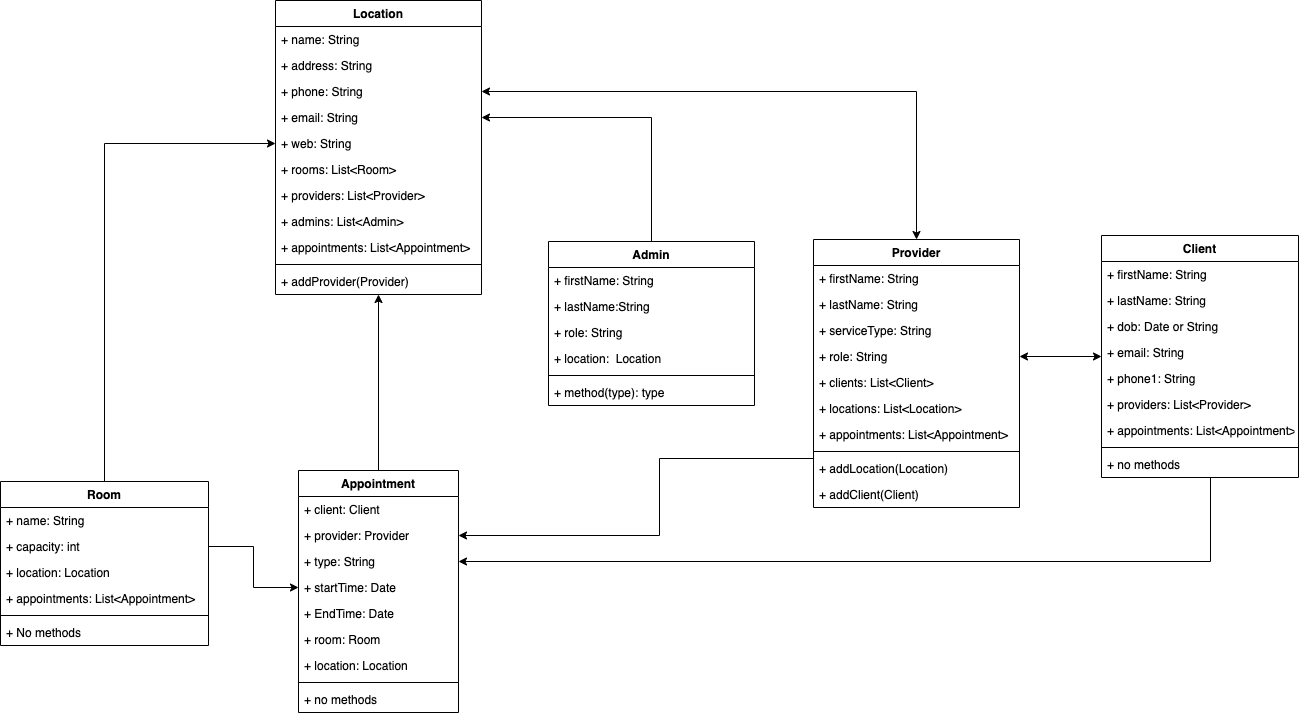

The diagram above was exported from draw.io. Its source (the exported page's mxGraphModel, read from the mxfile embedded in the PNG):
<mxGraphModel dx="2226" dy="1550" grid="0" gridSize="10" guides="1" tooltips="1" connect="1" arrows="1" fold="1" page="0" pageScale="1" pageWidth="827" pageHeight="1169" background="#ffffff" math="0" shadow="0">
  <root>
    <mxCell id="WIyWlLk6GJQsqaUBKTNV-0" />
    <mxCell id="WIyWlLk6GJQsqaUBKTNV-1" parent="WIyWlLk6GJQsqaUBKTNV-0" />
    <mxCell id="lSyYKczQfvd08rnNKxfl-22" style="edgeStyle=orthogonalEdgeStyle;rounded=0;orthogonalLoop=1;jettySize=auto;html=1;entryX=1;entryY=0.5;entryDx=0;entryDy=0;startArrow=classic;startFill=1;startSize=6;" edge="1" parent="WIyWlLk6GJQsqaUBKTNV-1" source="ranvx-ftQULTVSPU04ak-0" target="DTFmj2FMbPxQNLOGYcHx-11">
      <mxGeometry relative="1" as="geometry" />
    </mxCell>
    <mxCell id="ranvx-ftQULTVSPU04ak-0" value="Client" style="swimlane;fontStyle=1;align=center;verticalAlign=top;childLayout=stackLayout;horizontal=1;startSize=26;horizontalStack=0;resizeParent=1;resizeParentMax=0;resizeLast=0;collapsible=1;marginBottom=0;" parent="WIyWlLk6GJQsqaUBKTNV-1" vertex="1">
      <mxGeometry x="491" y="-431" width="197" height="242" as="geometry" />
    </mxCell>
    <mxCell id="lSyYKczQfvd08rnNKxfl-4" value="+ firstName: String" style="text;strokeColor=none;fillColor=none;align=left;verticalAlign=top;spacingLeft=4;spacingRight=4;overflow=hidden;rotatable=0;points=[[0,0.5],[1,0.5]];portConstraint=eastwest;" vertex="1" parent="ranvx-ftQULTVSPU04ak-0">
      <mxGeometry y="26" width="197" height="26" as="geometry" />
    </mxCell>
    <mxCell id="lSyYKczQfvd08rnNKxfl-5" value="+ lastName: String" style="text;strokeColor=none;fillColor=none;align=left;verticalAlign=top;spacingLeft=4;spacingRight=4;overflow=hidden;rotatable=0;points=[[0,0.5],[1,0.5]];portConstraint=eastwest;" vertex="1" parent="ranvx-ftQULTVSPU04ak-0">
      <mxGeometry y="52" width="197" height="26" as="geometry" />
    </mxCell>
    <mxCell id="ranvx-ftQULTVSPU04ak-5" value="+ dob: Date or String" style="text;strokeColor=none;fillColor=none;align=left;verticalAlign=top;spacingLeft=4;spacingRight=4;overflow=hidden;rotatable=0;points=[[0,0.5],[1,0.5]];portConstraint=eastwest;" parent="ranvx-ftQULTVSPU04ak-0" vertex="1">
      <mxGeometry y="78" width="197" height="26" as="geometry" />
    </mxCell>
    <mxCell id="ranvx-ftQULTVSPU04ak-6" value="+ email: String " style="text;strokeColor=none;fillColor=none;align=left;verticalAlign=top;spacingLeft=4;spacingRight=4;overflow=hidden;rotatable=0;points=[[0,0.5],[1,0.5]];portConstraint=eastwest;" parent="ranvx-ftQULTVSPU04ak-0" vertex="1">
      <mxGeometry y="104" width="197" height="26" as="geometry" />
    </mxCell>
    <mxCell id="ranvx-ftQULTVSPU04ak-7" value="+ phone1: String" style="text;strokeColor=none;fillColor=none;align=left;verticalAlign=top;spacingLeft=4;spacingRight=4;overflow=hidden;rotatable=0;points=[[0,0.5],[1,0.5]];portConstraint=eastwest;" parent="ranvx-ftQULTVSPU04ak-0" vertex="1">
      <mxGeometry y="130" width="197" height="26" as="geometry" />
    </mxCell>
    <mxCell id="DTFmj2FMbPxQNLOGYcHx-44" value="+ providers: List&lt;Provider&gt;" style="text;strokeColor=none;fillColor=none;align=left;verticalAlign=top;spacingLeft=4;spacingRight=4;overflow=hidden;rotatable=0;points=[[0,0.5],[1,0.5]];portConstraint=eastwest;" parent="ranvx-ftQULTVSPU04ak-0" vertex="1">
      <mxGeometry y="156" width="197" height="26" as="geometry" />
    </mxCell>
    <mxCell id="ranvx-ftQULTVSPU04ak-8" value="+ appointments: List&lt;Appointment&gt;" style="text;strokeColor=none;fillColor=none;align=left;verticalAlign=top;spacingLeft=4;spacingRight=4;overflow=hidden;rotatable=0;points=[[0,0.5],[1,0.5]];portConstraint=eastwest;" parent="ranvx-ftQULTVSPU04ak-0" vertex="1">
      <mxGeometry y="182" width="197" height="26" as="geometry" />
    </mxCell>
    <mxCell id="ranvx-ftQULTVSPU04ak-2" value="" style="line;strokeWidth=1;fillColor=none;align=left;verticalAlign=middle;spacingTop=-1;spacingLeft=3;spacingRight=3;rotatable=0;labelPosition=right;points=[];portConstraint=eastwest;" parent="ranvx-ftQULTVSPU04ak-0" vertex="1">
      <mxGeometry y="208" width="197" height="8" as="geometry" />
    </mxCell>
    <mxCell id="ranvx-ftQULTVSPU04ak-3" value="+ no methods" style="text;strokeColor=none;fillColor=none;align=left;verticalAlign=top;spacingLeft=4;spacingRight=4;overflow=hidden;rotatable=0;points=[[0,0.5],[1,0.5]];portConstraint=eastwest;" parent="ranvx-ftQULTVSPU04ak-0" vertex="1">
      <mxGeometry y="216" width="197" height="26" as="geometry" />
    </mxCell>
    <mxCell id="lSyYKczQfvd08rnNKxfl-27" style="edgeStyle=orthogonalEdgeStyle;rounded=0;orthogonalLoop=1;jettySize=auto;html=1;entryX=0.5;entryY=1;entryDx=0;entryDy=0;startArrow=none;startFill=0;endArrow=classic;endFill=1;startSize=6;" edge="1" parent="WIyWlLk6GJQsqaUBKTNV-1" source="ranvx-ftQULTVSPU04ak-10" target="DTFmj2FMbPxQNLOGYcHx-14">
      <mxGeometry relative="1" as="geometry" />
    </mxCell>
    <mxCell id="ranvx-ftQULTVSPU04ak-10" value="Appointment" style="swimlane;fontStyle=1;align=center;verticalAlign=top;childLayout=stackLayout;horizontal=1;startSize=26;horizontalStack=0;resizeParent=1;resizeParentMax=0;resizeLast=0;collapsible=1;marginBottom=0;" parent="WIyWlLk6GJQsqaUBKTNV-1" vertex="1">
      <mxGeometry x="-312" y="-196" width="160" height="242" as="geometry" />
    </mxCell>
    <mxCell id="ranvx-ftQULTVSPU04ak-11" value="+ client: Client" style="text;strokeColor=none;fillColor=none;align=left;verticalAlign=top;spacingLeft=4;spacingRight=4;overflow=hidden;rotatable=0;points=[[0,0.5],[1,0.5]];portConstraint=eastwest;" parent="ranvx-ftQULTVSPU04ak-10" vertex="1">
      <mxGeometry y="26" width="160" height="26" as="geometry" />
    </mxCell>
    <mxCell id="DTFmj2FMbPxQNLOGYcHx-35" value="+ provider: Provider" style="text;strokeColor=none;fillColor=none;align=left;verticalAlign=top;spacingLeft=4;spacingRight=4;overflow=hidden;rotatable=0;points=[[0,0.5],[1,0.5]];portConstraint=eastwest;" parent="ranvx-ftQULTVSPU04ak-10" vertex="1">
      <mxGeometry y="52" width="160" height="26" as="geometry" />
    </mxCell>
    <mxCell id="ranvx-ftQULTVSPU04ak-14" value="+ type: String" style="text;strokeColor=none;fillColor=none;align=left;verticalAlign=top;spacingLeft=4;spacingRight=4;overflow=hidden;rotatable=0;points=[[0,0.5],[1,0.5]];portConstraint=eastwest;" parent="ranvx-ftQULTVSPU04ak-10" vertex="1">
      <mxGeometry y="78" width="160" height="26" as="geometry" />
    </mxCell>
    <mxCell id="ranvx-ftQULTVSPU04ak-15" value="+ startTime: Date" style="text;strokeColor=none;fillColor=none;align=left;verticalAlign=top;spacingLeft=4;spacingRight=4;overflow=hidden;rotatable=0;points=[[0,0.5],[1,0.5]];portConstraint=eastwest;" parent="ranvx-ftQULTVSPU04ak-10" vertex="1">
      <mxGeometry y="104" width="160" height="26" as="geometry" />
    </mxCell>
    <mxCell id="ranvx-ftQULTVSPU04ak-16" value="+ EndTime: Date" style="text;strokeColor=none;fillColor=none;align=left;verticalAlign=top;spacingLeft=4;spacingRight=4;overflow=hidden;rotatable=0;points=[[0,0.5],[1,0.5]];portConstraint=eastwest;" parent="ranvx-ftQULTVSPU04ak-10" vertex="1">
      <mxGeometry y="130" width="160" height="26" as="geometry" />
    </mxCell>
    <mxCell id="DTFmj2FMbPxQNLOGYcHx-34" value="+ room: Room" style="text;strokeColor=none;fillColor=none;align=left;verticalAlign=top;spacingLeft=4;spacingRight=4;overflow=hidden;rotatable=0;points=[[0,0.5],[1,0.5]];portConstraint=eastwest;" parent="ranvx-ftQULTVSPU04ak-10" vertex="1">
      <mxGeometry y="156" width="160" height="26" as="geometry" />
    </mxCell>
    <mxCell id="lSyYKczQfvd08rnNKxfl-25" value="+ location: Location" style="text;strokeColor=none;fillColor=none;align=left;verticalAlign=top;spacingLeft=4;spacingRight=4;overflow=hidden;rotatable=0;points=[[0,0.5],[1,0.5]];portConstraint=eastwest;" vertex="1" parent="ranvx-ftQULTVSPU04ak-10">
      <mxGeometry y="182" width="160" height="26" as="geometry" />
    </mxCell>
    <mxCell id="ranvx-ftQULTVSPU04ak-12" value="" style="line;strokeWidth=1;fillColor=none;align=left;verticalAlign=middle;spacingTop=-1;spacingLeft=3;spacingRight=3;rotatable=0;labelPosition=right;points=[];portConstraint=eastwest;" parent="ranvx-ftQULTVSPU04ak-10" vertex="1">
      <mxGeometry y="208" width="160" height="8" as="geometry" />
    </mxCell>
    <mxCell id="ranvx-ftQULTVSPU04ak-13" value="+ no methods" style="text;strokeColor=none;fillColor=none;align=left;verticalAlign=top;spacingLeft=4;spacingRight=4;overflow=hidden;rotatable=0;points=[[0,0.5],[1,0.5]];portConstraint=eastwest;" parent="ranvx-ftQULTVSPU04ak-10" vertex="1">
      <mxGeometry y="216" width="160" height="26" as="geometry" />
    </mxCell>
    <mxCell id="lSyYKczQfvd08rnNKxfl-16" style="edgeStyle=orthogonalEdgeStyle;rounded=0;orthogonalLoop=1;jettySize=auto;html=1;entryX=1;entryY=0.5;entryDx=0;entryDy=0;startArrow=classic;startFill=1;startSize=6;" edge="1" parent="WIyWlLk6GJQsqaUBKTNV-1" source="DTFmj2FMbPxQNLOGYcHx-4" target="DTFmj2FMbPxQNLOGYcHx-19">
      <mxGeometry relative="1" as="geometry" />
    </mxCell>
    <mxCell id="DTFmj2FMbPxQNLOGYcHx-4" value="Provider" style="swimlane;fontStyle=1;align=center;verticalAlign=top;childLayout=stackLayout;horizontal=1;startSize=26;horizontalStack=0;resizeParent=1;resizeParentMax=0;resizeLast=0;collapsible=1;marginBottom=0;" parent="WIyWlLk6GJQsqaUBKTNV-1" vertex="1">
      <mxGeometry x="203" y="-427" width="206" height="268" as="geometry" />
    </mxCell>
    <mxCell id="DTFmj2FMbPxQNLOGYcHx-9" value="+ firstName: String" style="text;strokeColor=none;fillColor=none;align=left;verticalAlign=top;spacingLeft=4;spacingRight=4;overflow=hidden;rotatable=0;points=[[0,0.5],[1,0.5]];portConstraint=eastwest;" parent="DTFmj2FMbPxQNLOGYcHx-4" vertex="1">
      <mxGeometry y="26" width="206" height="26" as="geometry" />
    </mxCell>
    <mxCell id="lSyYKczQfvd08rnNKxfl-18" value="+ lastName: String" style="text;strokeColor=none;fillColor=none;align=left;verticalAlign=top;spacingLeft=4;spacingRight=4;overflow=hidden;rotatable=0;points=[[0,0.5],[1,0.5]];portConstraint=eastwest;" vertex="1" parent="DTFmj2FMbPxQNLOGYcHx-4">
      <mxGeometry y="52" width="206" height="26" as="geometry" />
    </mxCell>
    <mxCell id="lSyYKczQfvd08rnNKxfl-19" value="+ serviceType: String" style="text;strokeColor=none;fillColor=none;align=left;verticalAlign=top;spacingLeft=4;spacingRight=4;overflow=hidden;rotatable=0;points=[[0,0.5],[1,0.5]];portConstraint=eastwest;" vertex="1" parent="DTFmj2FMbPxQNLOGYcHx-4">
      <mxGeometry y="78" width="206" height="26" as="geometry" />
    </mxCell>
    <mxCell id="DTFmj2FMbPxQNLOGYcHx-11" value="+ role: String" style="text;strokeColor=none;fillColor=none;align=left;verticalAlign=top;spacingLeft=4;spacingRight=4;overflow=hidden;rotatable=0;points=[[0,0.5],[1,0.5]];portConstraint=eastwest;" parent="DTFmj2FMbPxQNLOGYcHx-4" vertex="1">
      <mxGeometry y="104" width="206" height="26" as="geometry" />
    </mxCell>
    <mxCell id="DTFmj2FMbPxQNLOGYcHx-12" value="+ clients: List&lt;Client&gt;" style="text;strokeColor=none;fillColor=none;align=left;verticalAlign=top;spacingLeft=4;spacingRight=4;overflow=hidden;rotatable=0;points=[[0,0.5],[1,0.5]];portConstraint=eastwest;" parent="DTFmj2FMbPxQNLOGYcHx-4" vertex="1">
      <mxGeometry y="130" width="206" height="26" as="geometry" />
    </mxCell>
    <mxCell id="DTFmj2FMbPxQNLOGYcHx-36" value="+ locations: List&lt;Location&gt;" style="text;strokeColor=none;fillColor=none;align=left;verticalAlign=top;spacingLeft=4;spacingRight=4;overflow=hidden;rotatable=0;points=[[0,0.5],[1,0.5]];portConstraint=eastwest;" parent="DTFmj2FMbPxQNLOGYcHx-4" vertex="1">
      <mxGeometry y="156" width="206" height="26" as="geometry" />
    </mxCell>
    <mxCell id="Rywmqc3oitVMTxhg_3sP-0" value="+ appointments: List&lt;Appointment&gt;" style="text;strokeColor=none;fillColor=none;align=left;verticalAlign=top;spacingLeft=4;spacingRight=4;overflow=hidden;rotatable=0;points=[[0,0.5],[1,0.5]];portConstraint=eastwest;" parent="DTFmj2FMbPxQNLOGYcHx-4" vertex="1">
      <mxGeometry y="182" width="206" height="26" as="geometry" />
    </mxCell>
    <mxCell id="DTFmj2FMbPxQNLOGYcHx-6" value="" style="line;strokeWidth=1;fillColor=none;align=left;verticalAlign=middle;spacingTop=-1;spacingLeft=3;spacingRight=3;rotatable=0;labelPosition=right;points=[];portConstraint=eastwest;" parent="DTFmj2FMbPxQNLOGYcHx-4" vertex="1">
      <mxGeometry y="208" width="206" height="8" as="geometry" />
    </mxCell>
    <mxCell id="DTFmj2FMbPxQNLOGYcHx-7" value="+ addLocation(Location)" style="text;strokeColor=none;fillColor=none;align=left;verticalAlign=top;spacingLeft=4;spacingRight=4;overflow=hidden;rotatable=0;points=[[0,0.5],[1,0.5]];portConstraint=eastwest;" parent="DTFmj2FMbPxQNLOGYcHx-4" vertex="1">
      <mxGeometry y="216" width="206" height="26" as="geometry" />
    </mxCell>
    <mxCell id="lSyYKczQfvd08rnNKxfl-29" value="+ addClient(Client)" style="text;strokeColor=none;fillColor=none;align=left;verticalAlign=top;spacingLeft=4;spacingRight=4;overflow=hidden;rotatable=0;points=[[0,0.5],[1,0.5]];portConstraint=eastwest;" vertex="1" parent="DTFmj2FMbPxQNLOGYcHx-4">
      <mxGeometry y="242" width="206" height="26" as="geometry" />
    </mxCell>
    <mxCell id="DTFmj2FMbPxQNLOGYcHx-14" value="Location" style="swimlane;fontStyle=1;align=center;verticalAlign=top;childLayout=stackLayout;horizontal=1;startSize=26;horizontalStack=0;resizeParent=1;resizeParentMax=0;resizeLast=0;collapsible=1;marginBottom=0;" parent="WIyWlLk6GJQsqaUBKTNV-1" vertex="1">
      <mxGeometry x="-335" y="-666" width="206" height="294" as="geometry" />
    </mxCell>
    <mxCell id="DTFmj2FMbPxQNLOGYcHx-15" value="+ name: String" style="text;strokeColor=none;fillColor=none;align=left;verticalAlign=top;spacingLeft=4;spacingRight=4;overflow=hidden;rotatable=0;points=[[0,0.5],[1,0.5]];portConstraint=eastwest;" parent="DTFmj2FMbPxQNLOGYcHx-14" vertex="1">
      <mxGeometry y="26" width="206" height="26" as="geometry" />
    </mxCell>
    <mxCell id="DTFmj2FMbPxQNLOGYcHx-18" value="+ address: String" style="text;strokeColor=none;fillColor=none;align=left;verticalAlign=top;spacingLeft=4;spacingRight=4;overflow=hidden;rotatable=0;points=[[0,0.5],[1,0.5]];portConstraint=eastwest;" parent="DTFmj2FMbPxQNLOGYcHx-14" vertex="1">
      <mxGeometry y="52" width="206" height="26" as="geometry" />
    </mxCell>
    <mxCell id="DTFmj2FMbPxQNLOGYcHx-19" value="+ phone: String" style="text;strokeColor=none;fillColor=none;align=left;verticalAlign=top;spacingLeft=4;spacingRight=4;overflow=hidden;rotatable=0;points=[[0,0.5],[1,0.5]];portConstraint=eastwest;" parent="DTFmj2FMbPxQNLOGYcHx-14" vertex="1">
      <mxGeometry y="78" width="206" height="26" as="geometry" />
    </mxCell>
    <mxCell id="DTFmj2FMbPxQNLOGYcHx-20" value="+ email: String" style="text;strokeColor=none;fillColor=none;align=left;verticalAlign=top;spacingLeft=4;spacingRight=4;overflow=hidden;rotatable=0;points=[[0,0.5],[1,0.5]];portConstraint=eastwest;" parent="DTFmj2FMbPxQNLOGYcHx-14" vertex="1">
      <mxGeometry y="104" width="206" height="26" as="geometry" />
    </mxCell>
    <mxCell id="DTFmj2FMbPxQNLOGYcHx-21" value="+ web: String" style="text;strokeColor=none;fillColor=none;align=left;verticalAlign=top;spacingLeft=4;spacingRight=4;overflow=hidden;rotatable=0;points=[[0,0.5],[1,0.5]];portConstraint=eastwest;" parent="DTFmj2FMbPxQNLOGYcHx-14" vertex="1">
      <mxGeometry y="130" width="206" height="26" as="geometry" />
    </mxCell>
    <mxCell id="DTFmj2FMbPxQNLOGYcHx-22" value="+ rooms: List&lt;Room&gt;" style="text;strokeColor=none;fillColor=none;align=left;verticalAlign=top;spacingLeft=4;spacingRight=4;overflow=hidden;rotatable=0;points=[[0,0.5],[1,0.5]];portConstraint=eastwest;" parent="DTFmj2FMbPxQNLOGYcHx-14" vertex="1">
      <mxGeometry y="156" width="206" height="26" as="geometry" />
    </mxCell>
    <mxCell id="DTFmj2FMbPxQNLOGYcHx-23" value="+ providers: List&lt;Provider&gt;" style="text;strokeColor=none;fillColor=none;align=left;verticalAlign=top;spacingLeft=4;spacingRight=4;overflow=hidden;rotatable=0;points=[[0,0.5],[1,0.5]];portConstraint=eastwest;" parent="DTFmj2FMbPxQNLOGYcHx-14" vertex="1">
      <mxGeometry y="182" width="206" height="26" as="geometry" />
    </mxCell>
    <mxCell id="lSyYKczQfvd08rnNKxfl-21" value="+ admins: List&lt;Admin&gt;" style="text;strokeColor=none;fillColor=none;align=left;verticalAlign=top;spacingLeft=4;spacingRight=4;overflow=hidden;rotatable=0;points=[[0,0.5],[1,0.5]];portConstraint=eastwest;" vertex="1" parent="DTFmj2FMbPxQNLOGYcHx-14">
      <mxGeometry y="208" width="206" height="26" as="geometry" />
    </mxCell>
    <mxCell id="lSyYKczQfvd08rnNKxfl-23" value="+ appointments: List&lt;Appointment&gt;" style="text;strokeColor=none;fillColor=none;align=left;verticalAlign=top;spacingLeft=4;spacingRight=4;overflow=hidden;rotatable=0;points=[[0,0.5],[1,0.5]];portConstraint=eastwest;" vertex="1" parent="DTFmj2FMbPxQNLOGYcHx-14">
      <mxGeometry y="234" width="206" height="26" as="geometry" />
    </mxCell>
    <mxCell id="DTFmj2FMbPxQNLOGYcHx-16" value="" style="line;strokeWidth=1;fillColor=none;align=left;verticalAlign=middle;spacingTop=-1;spacingLeft=3;spacingRight=3;rotatable=0;labelPosition=right;points=[];portConstraint=eastwest;" parent="DTFmj2FMbPxQNLOGYcHx-14" vertex="1">
      <mxGeometry y="260" width="206" height="8" as="geometry" />
    </mxCell>
    <mxCell id="DTFmj2FMbPxQNLOGYcHx-17" value="+ addProvider(Provider)" style="text;strokeColor=none;fillColor=none;align=left;verticalAlign=top;spacingLeft=4;spacingRight=4;overflow=hidden;rotatable=0;points=[[0,0.5],[1,0.5]];portConstraint=eastwest;" parent="DTFmj2FMbPxQNLOGYcHx-14" vertex="1">
      <mxGeometry y="268" width="206" height="26" as="geometry" />
    </mxCell>
    <mxCell id="lSyYKczQfvd08rnNKxfl-17" style="edgeStyle=orthogonalEdgeStyle;rounded=0;orthogonalLoop=1;jettySize=auto;html=1;entryX=0;entryY=0.5;entryDx=0;entryDy=0;startArrow=none;startFill=0;startSize=6;" edge="1" parent="WIyWlLk6GJQsqaUBKTNV-1" source="DTFmj2FMbPxQNLOGYcHx-25" target="DTFmj2FMbPxQNLOGYcHx-21">
      <mxGeometry relative="1" as="geometry" />
    </mxCell>
    <mxCell id="DTFmj2FMbPxQNLOGYcHx-25" value="Room" style="swimlane;fontStyle=1;align=center;verticalAlign=top;childLayout=stackLayout;horizontal=1;startSize=26;horizontalStack=0;resizeParent=1;resizeParentMax=0;resizeLast=0;collapsible=1;marginBottom=0;" parent="WIyWlLk6GJQsqaUBKTNV-1" vertex="1">
      <mxGeometry x="-610" y="-185" width="208" height="164" as="geometry" />
    </mxCell>
    <mxCell id="DTFmj2FMbPxQNLOGYcHx-26" value="+ name: String" style="text;strokeColor=none;fillColor=none;align=left;verticalAlign=top;spacingLeft=4;spacingRight=4;overflow=hidden;rotatable=0;points=[[0,0.5],[1,0.5]];portConstraint=eastwest;" parent="DTFmj2FMbPxQNLOGYcHx-25" vertex="1">
      <mxGeometry y="26" width="208" height="26" as="geometry" />
    </mxCell>
    <mxCell id="lSyYKczQfvd08rnNKxfl-6" value="+ capacity: int" style="text;strokeColor=none;fillColor=none;align=left;verticalAlign=top;spacingLeft=4;spacingRight=4;overflow=hidden;rotatable=0;points=[[0,0.5],[1,0.5]];portConstraint=eastwest;" vertex="1" parent="DTFmj2FMbPxQNLOGYcHx-25">
      <mxGeometry y="52" width="208" height="26" as="geometry" />
    </mxCell>
    <mxCell id="lSyYKczQfvd08rnNKxfl-28" value="+ location: Location" style="text;strokeColor=none;fillColor=none;align=left;verticalAlign=top;spacingLeft=4;spacingRight=4;overflow=hidden;rotatable=0;points=[[0,0.5],[1,0.5]];portConstraint=eastwest;" vertex="1" parent="DTFmj2FMbPxQNLOGYcHx-25">
      <mxGeometry y="78" width="208" height="26" as="geometry" />
    </mxCell>
    <mxCell id="lSyYKczQfvd08rnNKxfl-7" value="+ appointments: List&lt;Appointment&gt;" style="text;strokeColor=none;fillColor=none;align=left;verticalAlign=top;spacingLeft=4;spacingRight=4;overflow=hidden;rotatable=0;points=[[0,0.5],[1,0.5]];portConstraint=eastwest;" vertex="1" parent="DTFmj2FMbPxQNLOGYcHx-25">
      <mxGeometry y="104" width="208" height="26" as="geometry" />
    </mxCell>
    <mxCell id="DTFmj2FMbPxQNLOGYcHx-27" value="" style="line;strokeWidth=1;fillColor=none;align=left;verticalAlign=middle;spacingTop=-1;spacingLeft=3;spacingRight=3;rotatable=0;labelPosition=right;points=[];portConstraint=eastwest;" parent="DTFmj2FMbPxQNLOGYcHx-25" vertex="1">
      <mxGeometry y="130" width="208" height="8" as="geometry" />
    </mxCell>
    <mxCell id="DTFmj2FMbPxQNLOGYcHx-28" value="+ No methods" style="text;strokeColor=none;fillColor=none;align=left;verticalAlign=top;spacingLeft=4;spacingRight=4;overflow=hidden;rotatable=0;points=[[0,0.5],[1,0.5]];portConstraint=eastwest;" parent="DTFmj2FMbPxQNLOGYcHx-25" vertex="1">
      <mxGeometry y="138" width="208" height="26" as="geometry" />
    </mxCell>
    <mxCell id="DTFmj2FMbPxQNLOGYcHx-50" value="Admin" style="swimlane;fontStyle=1;align=center;verticalAlign=top;childLayout=stackLayout;horizontal=1;startSize=26;horizontalStack=0;resizeParent=1;resizeParentMax=0;resizeLast=0;collapsible=1;marginBottom=0;" parent="WIyWlLk6GJQsqaUBKTNV-1" vertex="1">
      <mxGeometry x="-62" y="-425" width="206" height="164" as="geometry" />
    </mxCell>
    <mxCell id="DTFmj2FMbPxQNLOGYcHx-51" value="+ firstName: String" style="text;strokeColor=none;fillColor=none;align=left;verticalAlign=top;spacingLeft=4;spacingRight=4;overflow=hidden;rotatable=0;points=[[0,0.5],[1,0.5]];portConstraint=eastwest;" parent="DTFmj2FMbPxQNLOGYcHx-50" vertex="1">
      <mxGeometry y="26" width="206" height="26" as="geometry" />
    </mxCell>
    <mxCell id="lSyYKczQfvd08rnNKxfl-1" value="+ lastName:String" style="text;strokeColor=none;fillColor=none;align=left;verticalAlign=top;spacingLeft=4;spacingRight=4;overflow=hidden;rotatable=0;points=[[0,0.5],[1,0.5]];portConstraint=eastwest;" vertex="1" parent="DTFmj2FMbPxQNLOGYcHx-50">
      <mxGeometry y="52" width="206" height="26" as="geometry" />
    </mxCell>
    <mxCell id="lSyYKczQfvd08rnNKxfl-2" value="+ role: String" style="text;strokeColor=none;fillColor=none;align=left;verticalAlign=top;spacingLeft=4;spacingRight=4;overflow=hidden;rotatable=0;points=[[0,0.5],[1,0.5]];portConstraint=eastwest;" vertex="1" parent="DTFmj2FMbPxQNLOGYcHx-50">
      <mxGeometry y="78" width="206" height="26" as="geometry" />
    </mxCell>
    <mxCell id="lSyYKczQfvd08rnNKxfl-3" value="+ location:  Location" style="text;strokeColor=none;fillColor=none;align=left;verticalAlign=top;spacingLeft=4;spacingRight=4;overflow=hidden;rotatable=0;points=[[0,0.5],[1,0.5]];portConstraint=eastwest;" vertex="1" parent="DTFmj2FMbPxQNLOGYcHx-50">
      <mxGeometry y="104" width="206" height="26" as="geometry" />
    </mxCell>
    <mxCell id="DTFmj2FMbPxQNLOGYcHx-52" value="" style="line;strokeWidth=1;fillColor=none;align=left;verticalAlign=middle;spacingTop=-1;spacingLeft=3;spacingRight=3;rotatable=0;labelPosition=right;points=[];portConstraint=eastwest;" parent="DTFmj2FMbPxQNLOGYcHx-50" vertex="1">
      <mxGeometry y="130" width="206" height="8" as="geometry" />
    </mxCell>
    <mxCell id="DTFmj2FMbPxQNLOGYcHx-53" value="+ method(type): type" style="text;strokeColor=none;fillColor=none;align=left;verticalAlign=top;spacingLeft=4;spacingRight=4;overflow=hidden;rotatable=0;points=[[0,0.5],[1,0.5]];portConstraint=eastwest;" parent="DTFmj2FMbPxQNLOGYcHx-50" vertex="1">
      <mxGeometry y="138" width="206" height="26" as="geometry" />
    </mxCell>
    <mxCell id="lSyYKczQfvd08rnNKxfl-9" style="edgeStyle=orthogonalEdgeStyle;rounded=0;orthogonalLoop=1;jettySize=auto;html=1;entryX=1;entryY=0.5;entryDx=0;entryDy=0;startArrow=none;startFill=0;startSize=6;" edge="1" parent="WIyWlLk6GJQsqaUBKTNV-1" source="DTFmj2FMbPxQNLOGYcHx-7" target="DTFmj2FMbPxQNLOGYcHx-35">
      <mxGeometry relative="1" as="geometry">
        <Array as="points">
          <mxPoint x="345" y="-208" />
          <mxPoint x="49" y="-208" />
          <mxPoint x="49" y="-172" />
        </Array>
      </mxGeometry>
    </mxCell>
    <mxCell id="lSyYKczQfvd08rnNKxfl-10" style="edgeStyle=orthogonalEdgeStyle;rounded=0;orthogonalLoop=1;jettySize=auto;html=1;entryX=1;entryY=0.5;entryDx=0;entryDy=0;startArrow=none;startFill=0;startSize=6;" edge="1" parent="WIyWlLk6GJQsqaUBKTNV-1" source="ranvx-ftQULTVSPU04ak-3" target="ranvx-ftQULTVSPU04ak-14">
      <mxGeometry relative="1" as="geometry">
        <Array as="points">
          <mxPoint x="600" y="-105" />
        </Array>
      </mxGeometry>
    </mxCell>
    <mxCell id="lSyYKczQfvd08rnNKxfl-13" style="edgeStyle=orthogonalEdgeStyle;rounded=0;orthogonalLoop=1;jettySize=auto;html=1;entryX=0;entryY=0.5;entryDx=0;entryDy=0;startArrow=none;startFill=0;startSize=6;" edge="1" parent="WIyWlLk6GJQsqaUBKTNV-1" source="lSyYKczQfvd08rnNKxfl-6" target="ranvx-ftQULTVSPU04ak-15">
      <mxGeometry relative="1" as="geometry" />
    </mxCell>
    <mxCell id="lSyYKczQfvd08rnNKxfl-20" style="edgeStyle=orthogonalEdgeStyle;rounded=0;orthogonalLoop=1;jettySize=auto;html=1;entryX=0.5;entryY=0;entryDx=0;entryDy=0;startArrow=classic;startFill=1;startSize=6;endArrow=none;endFill=0;" edge="1" parent="WIyWlLk6GJQsqaUBKTNV-1" source="DTFmj2FMbPxQNLOGYcHx-20" target="DTFmj2FMbPxQNLOGYcHx-50">
      <mxGeometry relative="1" as="geometry" />
    </mxCell>
  </root>
</mxGraphModel>